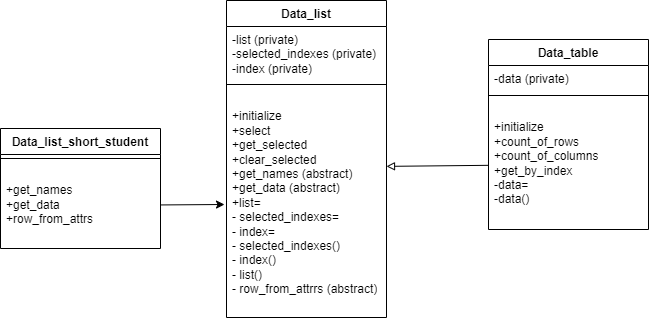

The diagram above was exported from draw.io. Its source (the exported page's mxGraphModel, read from the mxfile embedded in the PNG):
<mxGraphModel dx="164" dy="728" grid="0" gridSize="10" guides="1" tooltips="1" connect="1" arrows="1" fold="1" page="1" pageScale="1" pageWidth="827" pageHeight="1169" math="0" shadow="0">
  <root>
    <mxCell id="WIyWlLk6GJQsqaUBKTNV-0" />
    <mxCell id="WIyWlLk6GJQsqaUBKTNV-1" parent="WIyWlLk6GJQsqaUBKTNV-0" />
    <mxCell id="GKQod0wUIox7cNTMTDAt-19" value="Data_table" style="swimlane;fontStyle=1;align=center;verticalAlign=top;childLayout=stackLayout;horizontal=1;startSize=26;horizontalStack=0;resizeParent=1;resizeParentMax=0;resizeLast=0;collapsible=1;marginBottom=0;whiteSpace=wrap;html=1;" vertex="1" parent="WIyWlLk6GJQsqaUBKTNV-1">
      <mxGeometry x="1884" y="1055" width="160" height="190" as="geometry" />
    </mxCell>
    <mxCell id="GKQod0wUIox7cNTMTDAt-20" value="-data (private)" style="text;strokeColor=none;fillColor=none;align=left;verticalAlign=top;spacingLeft=4;spacingRight=4;overflow=hidden;rotatable=0;points=[[0,0.5],[1,0.5]];portConstraint=eastwest;whiteSpace=wrap;html=1;" vertex="1" parent="GKQod0wUIox7cNTMTDAt-19">
      <mxGeometry y="26" width="160" height="26" as="geometry" />
    </mxCell>
    <mxCell id="GKQod0wUIox7cNTMTDAt-21" value="" style="line;strokeWidth=1;fillColor=none;align=left;verticalAlign=middle;spacingTop=-1;spacingLeft=3;spacingRight=3;rotatable=0;labelPosition=right;points=[];portConstraint=eastwest;strokeColor=inherit;" vertex="1" parent="GKQod0wUIox7cNTMTDAt-19">
      <mxGeometry y="52" width="160" height="8" as="geometry" />
    </mxCell>
    <mxCell id="GKQod0wUIox7cNTMTDAt-22" value="&lt;div&gt;&lt;br&gt;&lt;/div&gt;&lt;div&gt;+initialize&lt;br&gt;&lt;/div&gt;&lt;div&gt;+count_of_rows&lt;/div&gt;&lt;div&gt;+count_of_columns&lt;/div&gt;&lt;div&gt;+get_by_index&lt;/div&gt;&lt;div&gt;-data=&lt;/div&gt;&lt;div&gt;-data()&lt;br&gt;&lt;/div&gt;" style="text;strokeColor=none;fillColor=none;align=left;verticalAlign=top;spacingLeft=4;spacingRight=4;overflow=hidden;rotatable=0;points=[[0,0.5],[1,0.5]];portConstraint=eastwest;whiteSpace=wrap;html=1;" vertex="1" parent="GKQod0wUIox7cNTMTDAt-19">
      <mxGeometry y="60" width="160" height="130" as="geometry" />
    </mxCell>
    <mxCell id="GKQod0wUIox7cNTMTDAt-23" value="&lt;div&gt;Data_list&lt;/div&gt;" style="swimlane;fontStyle=1;align=center;verticalAlign=top;childLayout=stackLayout;horizontal=1;startSize=26;horizontalStack=0;resizeParent=1;resizeParentMax=0;resizeLast=0;collapsible=1;marginBottom=0;whiteSpace=wrap;html=1;" vertex="1" parent="WIyWlLk6GJQsqaUBKTNV-1">
      <mxGeometry x="1622" y="1016" width="160" height="317" as="geometry" />
    </mxCell>
    <mxCell id="GKQod0wUIox7cNTMTDAt-24" value="&lt;div&gt;-list (private)&lt;/div&gt;&lt;div&gt;-selected_indexes (private)&lt;/div&gt;&lt;div&gt;-index (private)&lt;br&gt;&lt;/div&gt;" style="text;strokeColor=none;fillColor=none;align=left;verticalAlign=top;spacingLeft=4;spacingRight=4;overflow=hidden;rotatable=0;points=[[0,0.5],[1,0.5]];portConstraint=eastwest;whiteSpace=wrap;html=1;" vertex="1" parent="GKQod0wUIox7cNTMTDAt-23">
      <mxGeometry y="26" width="160" height="54" as="geometry" />
    </mxCell>
    <mxCell id="GKQod0wUIox7cNTMTDAt-25" value="" style="line;strokeWidth=1;fillColor=none;align=left;verticalAlign=middle;spacingTop=-1;spacingLeft=3;spacingRight=3;rotatable=0;labelPosition=right;points=[];portConstraint=eastwest;strokeColor=inherit;" vertex="1" parent="GKQod0wUIox7cNTMTDAt-23">
      <mxGeometry y="80" width="160" height="8" as="geometry" />
    </mxCell>
    <mxCell id="GKQod0wUIox7cNTMTDAt-26" value="&lt;div&gt;&lt;br&gt;&lt;/div&gt;&lt;div&gt;+initialize&lt;/div&gt;&lt;div&gt;+select&lt;/div&gt;&lt;div&gt;+get_selected&lt;/div&gt;&lt;div&gt;+clear_selected&lt;br&gt;&lt;/div&gt;&lt;div&gt;+get_names (abstract)&lt;br&gt;&lt;/div&gt;&lt;div&gt;+get_data&amp;nbsp;&lt;span style=&quot;background-color: initial;&quot;&gt;(abstract)&lt;/span&gt;&lt;/div&gt;&lt;div&gt;+list=&lt;/div&gt;&lt;div&gt;- selected_indexes=&lt;/div&gt;&lt;div&gt;&lt;span style=&quot;background-color: initial;&quot;&gt;- index=&lt;span style=&quot;white-space: pre;&quot;&gt;&#09;&lt;/span&gt;&lt;/span&gt;&lt;/div&gt;&lt;div&gt;&lt;div&gt;- selected_indexes()&lt;/div&gt;&lt;div&gt;&lt;span style=&quot;background-color: initial;&quot;&gt;- index()&lt;span style=&quot;white-space: pre;&quot;&gt;&#09;&lt;/span&gt;&lt;/span&gt;&lt;/div&gt;&lt;/div&gt;&lt;div&gt;- list()&lt;/div&gt;&lt;div&gt;- row_from_attrrs (abstract)&lt;/div&gt;&lt;div&gt;&lt;br&gt;&lt;/div&gt;" style="text;strokeColor=none;fillColor=none;align=left;verticalAlign=top;spacingLeft=4;spacingRight=4;overflow=hidden;rotatable=0;points=[[0,0.5],[1,0.5]];portConstraint=eastwest;whiteSpace=wrap;html=1;" vertex="1" parent="GKQod0wUIox7cNTMTDAt-23">
      <mxGeometry y="88" width="160" height="229" as="geometry" />
    </mxCell>
    <mxCell id="GKQod0wUIox7cNTMTDAt-27" value="&lt;div&gt;Data_list_short_student&lt;/div&gt;" style="swimlane;fontStyle=1;align=center;verticalAlign=top;childLayout=stackLayout;horizontal=1;startSize=26;horizontalStack=0;resizeParent=1;resizeParentMax=0;resizeLast=0;collapsible=1;marginBottom=0;whiteSpace=wrap;html=1;" vertex="1" parent="WIyWlLk6GJQsqaUBKTNV-1">
      <mxGeometry x="1396" y="1144" width="160" height="120" as="geometry" />
    </mxCell>
    <mxCell id="GKQod0wUIox7cNTMTDAt-28" value="" style="line;strokeWidth=1;fillColor=none;align=left;verticalAlign=middle;spacingTop=-1;spacingLeft=3;spacingRight=3;rotatable=0;labelPosition=right;points=[];portConstraint=eastwest;strokeColor=inherit;" vertex="1" parent="GKQod0wUIox7cNTMTDAt-27">
      <mxGeometry y="26" width="160" height="8" as="geometry" />
    </mxCell>
    <mxCell id="GKQod0wUIox7cNTMTDAt-29" value="&lt;div&gt;&lt;br&gt;&lt;/div&gt;&lt;div&gt;+get_names&lt;/div&gt;&lt;div&gt;+get_data&lt;/div&gt;&lt;div&gt;+row_from_attrs&lt;/div&gt;&lt;div&gt;&lt;br&gt;&lt;/div&gt;" style="text;strokeColor=none;fillColor=none;align=left;verticalAlign=top;spacingLeft=4;spacingRight=4;overflow=hidden;rotatable=0;points=[[0,0.5],[1,0.5]];portConstraint=eastwest;whiteSpace=wrap;html=1;" vertex="1" parent="GKQod0wUIox7cNTMTDAt-27">
      <mxGeometry y="34" width="160" height="86" as="geometry" />
    </mxCell>
    <mxCell id="GKQod0wUIox7cNTMTDAt-30" value="" style="endArrow=block;html=1;rounded=0;endFill=0;entryX=1;entryY=0.34;entryDx=0;entryDy=0;entryPerimeter=0;" edge="1" parent="WIyWlLk6GJQsqaUBKTNV-1" source="GKQod0wUIox7cNTMTDAt-22" target="GKQod0wUIox7cNTMTDAt-26">
      <mxGeometry width="50" height="50" relative="1" as="geometry">
        <mxPoint x="1550" y="1200" as="sourcePoint" />
        <mxPoint x="1790" y="1160" as="targetPoint" />
      </mxGeometry>
    </mxCell>
    <mxCell id="GKQod0wUIox7cNTMTDAt-31" value="" style="endArrow=classic;html=1;rounded=0;" edge="1" parent="WIyWlLk6GJQsqaUBKTNV-1" source="GKQod0wUIox7cNTMTDAt-29">
      <mxGeometry width="50" height="50" relative="1" as="geometry">
        <mxPoint x="1740" y="1270" as="sourcePoint" />
        <mxPoint x="1620" y="1220" as="targetPoint" />
      </mxGeometry>
    </mxCell>
  </root>
</mxGraphModel>